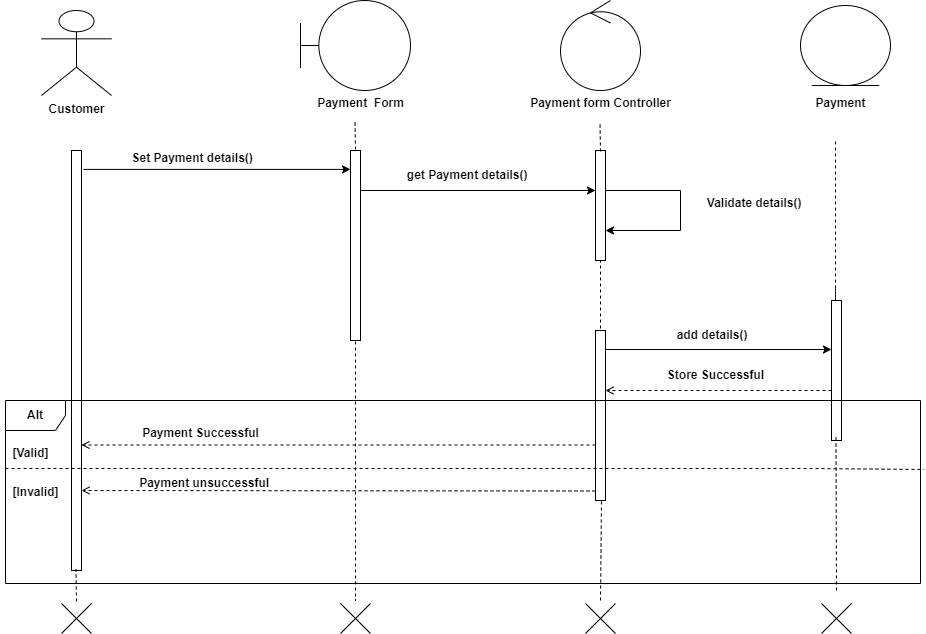

The diagram above was exported from draw.io. Its source (the exported page's mxGraphModel, read from the mxfile embedded in the PNG):
<mxGraphModel dx="1120" dy="478" grid="1" gridSize="10" guides="1" tooltips="1" connect="1" arrows="1" fold="1" page="1" pageScale="1" pageWidth="827" pageHeight="1169" math="0" shadow="0">
  <root>
    <mxCell id="0" />
    <mxCell id="1" parent="0" />
    <mxCell id="0XUY6n_taJx24gwd-oAx-1" value="&lt;b&gt;Customer&lt;/b&gt;" style="shape=umlActor;verticalLabelPosition=bottom;verticalAlign=top;html=1;outlineConnect=0;" parent="1" vertex="1">
      <mxGeometry x="41" y="20" width="70" height="85" as="geometry" />
    </mxCell>
    <mxCell id="0XUY6n_taJx24gwd-oAx-2" value="" style="shape=umlBoundary;whiteSpace=wrap;html=1;" parent="1" vertex="1">
      <mxGeometry x="300" y="10" width="110" height="90" as="geometry" />
    </mxCell>
    <mxCell id="0XUY6n_taJx24gwd-oAx-3" value="" style="ellipse;shape=umlEntity;whiteSpace=wrap;html=1;" parent="1" vertex="1">
      <mxGeometry x="800" y="15" width="90" height="80" as="geometry" />
    </mxCell>
    <mxCell id="0XUY6n_taJx24gwd-oAx-4" value="&lt;b&gt;Payment&amp;nbsp; Form&lt;/b&gt;" style="text;html=1;align=center;verticalAlign=middle;resizable=0;points=[];autosize=1;strokeColor=none;fillColor=none;" parent="1" vertex="1">
      <mxGeometry x="305" y="98" width="110" height="30" as="geometry" />
    </mxCell>
    <mxCell id="0XUY6n_taJx24gwd-oAx-5" value="&lt;b&gt;Payment form Controller&lt;/b&gt;" style="text;html=1;align=center;verticalAlign=middle;resizable=0;points=[];autosize=1;strokeColor=none;fillColor=none;" parent="1" vertex="1">
      <mxGeometry x="520" y="98" width="160" height="30" as="geometry" />
    </mxCell>
    <mxCell id="0XUY6n_taJx24gwd-oAx-6" value="&lt;b&gt;Payment&lt;/b&gt;" style="text;html=1;align=center;verticalAlign=middle;resizable=0;points=[];autosize=1;strokeColor=none;fillColor=none;" parent="1" vertex="1">
      <mxGeometry x="805" y="98" width="70" height="30" as="geometry" />
    </mxCell>
    <mxCell id="0XUY6n_taJx24gwd-oAx-7" value="" style="html=1;points=[];perimeter=orthogonalPerimeter;outlineConnect=0;targetShapes=umlLifeline;portConstraint=eastwest;newEdgeStyle={&quot;edgeStyle&quot;:&quot;elbowEdgeStyle&quot;,&quot;elbow&quot;:&quot;vertical&quot;,&quot;curved&quot;:0,&quot;rounded&quot;:0};" parent="1" vertex="1">
      <mxGeometry x="71" y="160" width="10" height="420" as="geometry" />
    </mxCell>
    <mxCell id="0XUY6n_taJx24gwd-oAx-8" value="" style="html=1;points=[];perimeter=orthogonalPerimeter;outlineConnect=0;targetShapes=umlLifeline;portConstraint=eastwest;newEdgeStyle={&quot;edgeStyle&quot;:&quot;elbowEdgeStyle&quot;,&quot;elbow&quot;:&quot;vertical&quot;,&quot;curved&quot;:0,&quot;rounded&quot;:0};" parent="1" vertex="1">
      <mxGeometry x="595" y="160" width="10" height="110" as="geometry" />
    </mxCell>
    <mxCell id="0XUY6n_taJx24gwd-oAx-9" value="" style="html=1;points=[];perimeter=orthogonalPerimeter;outlineConnect=0;targetShapes=umlLifeline;portConstraint=eastwest;newEdgeStyle={&quot;edgeStyle&quot;:&quot;elbowEdgeStyle&quot;,&quot;elbow&quot;:&quot;vertical&quot;,&quot;curved&quot;:0,&quot;rounded&quot;:0};" parent="1" vertex="1">
      <mxGeometry x="350" y="160" width="10" height="190" as="geometry" />
    </mxCell>
    <mxCell id="0XUY6n_taJx24gwd-oAx-10" value="" style="endArrow=classic;html=1;rounded=0;exitX=1.6;exitY=0.061;exitDx=0;exitDy=0;exitPerimeter=0;" parent="1" target="0XUY6n_taJx24gwd-oAx-9" edge="1">
      <mxGeometry width="50" height="50" relative="1" as="geometry">
        <mxPoint x="83" y="178.90999999999997" as="sourcePoint" />
        <mxPoint x="346" y="178.90999999999997" as="targetPoint" />
      </mxGeometry>
    </mxCell>
    <mxCell id="0XUY6n_taJx24gwd-oAx-11" value="" style="endArrow=classic;html=1;rounded=0;entryX=0.5;entryY=0.5;entryDx=0;entryDy=0;entryPerimeter=0;" parent="1" source="0XUY6n_taJx24gwd-oAx-9" edge="1">
      <mxGeometry width="50" height="50" relative="1" as="geometry">
        <mxPoint x="370" y="200" as="sourcePoint" />
        <mxPoint x="595" y="200" as="targetPoint" />
      </mxGeometry>
    </mxCell>
    <mxCell id="0XUY6n_taJx24gwd-oAx-12" value="" style="endArrow=none;dashed=1;html=1;rounded=0;exitX=1;exitY=1;exitDx=0;exitDy=0;exitPerimeter=0;" parent="1" edge="1">
      <mxGeometry width="50" height="50" relative="1" as="geometry">
        <mxPoint x="355" y="351" as="sourcePoint" />
        <mxPoint x="355" y="610" as="targetPoint" />
      </mxGeometry>
    </mxCell>
    <mxCell id="0XUY6n_taJx24gwd-oAx-13" value="" style="endArrow=none;dashed=1;html=1;rounded=0;" parent="1" edge="1">
      <mxGeometry width="50" height="50" relative="1" as="geometry">
        <mxPoint x="600" y="161" as="sourcePoint" />
        <mxPoint x="599.5" y="132" as="targetPoint" />
      </mxGeometry>
    </mxCell>
    <mxCell id="0XUY6n_taJx24gwd-oAx-14" value="" style="endArrow=none;dashed=1;html=1;rounded=0;" parent="1" edge="1">
      <mxGeometry width="50" height="50" relative="1" as="geometry">
        <mxPoint x="355" y="159" as="sourcePoint" />
        <mxPoint x="354.5" y="130" as="targetPoint" />
      </mxGeometry>
    </mxCell>
    <mxCell id="0XUY6n_taJx24gwd-oAx-15" value="" style="endArrow=none;html=1;rounded=0;" parent="1" source="0XUY6n_taJx24gwd-oAx-8" edge="1">
      <mxGeometry width="50" height="50" relative="1" as="geometry">
        <mxPoint x="605" y="198" as="sourcePoint" />
        <mxPoint x="680" y="200" as="targetPoint" />
      </mxGeometry>
    </mxCell>
    <mxCell id="0XUY6n_taJx24gwd-oAx-16" value="" style="endArrow=none;html=1;rounded=0;" parent="1" edge="1">
      <mxGeometry width="50" height="50" relative="1" as="geometry">
        <mxPoint x="680" y="240" as="sourcePoint" />
        <mxPoint x="680" y="200" as="targetPoint" />
      </mxGeometry>
    </mxCell>
    <mxCell id="0XUY6n_taJx24gwd-oAx-17" value="" style="endArrow=classic;html=1;rounded=0;" parent="1" target="0XUY6n_taJx24gwd-oAx-8" edge="1">
      <mxGeometry width="50" height="50" relative="1" as="geometry">
        <mxPoint x="680" y="240" as="sourcePoint" />
        <mxPoint x="580" y="300" as="targetPoint" />
      </mxGeometry>
    </mxCell>
    <mxCell id="0XUY6n_taJx24gwd-oAx-18" value="" style="endArrow=none;dashed=1;html=1;rounded=0;" parent="1" source="0XUY6n_taJx24gwd-oAx-20" edge="1">
      <mxGeometry width="50" height="50" relative="1" as="geometry">
        <mxPoint x="835" y="298" as="sourcePoint" />
        <mxPoint x="835" y="148" as="targetPoint" />
      </mxGeometry>
    </mxCell>
    <mxCell id="0XUY6n_taJx24gwd-oAx-19" value="" style="endArrow=none;dashed=1;html=1;rounded=0;" parent="1" target="0XUY6n_taJx24gwd-oAx-20" edge="1">
      <mxGeometry width="50" height="50" relative="1" as="geometry">
        <mxPoint x="835" y="298" as="sourcePoint" />
        <mxPoint x="835" y="148" as="targetPoint" />
      </mxGeometry>
    </mxCell>
    <mxCell id="0XUY6n_taJx24gwd-oAx-20" value="" style="html=1;points=[];perimeter=orthogonalPerimeter;outlineConnect=0;targetShapes=umlLifeline;portConstraint=eastwest;newEdgeStyle={&quot;edgeStyle&quot;:&quot;elbowEdgeStyle&quot;,&quot;elbow&quot;:&quot;vertical&quot;,&quot;curved&quot;:0,&quot;rounded&quot;:0};" parent="1" vertex="1">
      <mxGeometry x="831" y="310" width="10" height="140" as="geometry" />
    </mxCell>
    <mxCell id="0XUY6n_taJx24gwd-oAx-21" value="" style="endArrow=none;dashed=1;html=1;rounded=0;" parent="1" target="0XUY6n_taJx24gwd-oAx-8" edge="1">
      <mxGeometry width="50" height="50" relative="1" as="geometry">
        <mxPoint x="600" y="350" as="sourcePoint" />
        <mxPoint x="580" y="300" as="targetPoint" />
      </mxGeometry>
    </mxCell>
    <mxCell id="0XUY6n_taJx24gwd-oAx-22" value="" style="endArrow=none;dashed=1;html=1;rounded=0;" parent="1" edge="1">
      <mxGeometry width="50" height="50" relative="1" as="geometry">
        <mxPoint x="836" y="600" as="sourcePoint" />
        <mxPoint x="835.5" y="447" as="targetPoint" />
      </mxGeometry>
    </mxCell>
    <mxCell id="0XUY6n_taJx24gwd-oAx-23" value="" style="html=1;points=[];perimeter=orthogonalPerimeter;outlineConnect=0;targetShapes=umlLifeline;portConstraint=eastwest;newEdgeStyle={&quot;edgeStyle&quot;:&quot;elbowEdgeStyle&quot;,&quot;elbow&quot;:&quot;vertical&quot;,&quot;curved&quot;:0,&quot;rounded&quot;:0};" parent="1" vertex="1">
      <mxGeometry x="595" y="340" width="10" height="170" as="geometry" />
    </mxCell>
    <mxCell id="0XUY6n_taJx24gwd-oAx-24" value="" style="endArrow=none;dashed=1;html=1;rounded=0;" parent="1" edge="1">
      <mxGeometry width="50" height="50" relative="1" as="geometry">
        <mxPoint x="600" y="610" as="sourcePoint" />
        <mxPoint x="601" y="510" as="targetPoint" />
      </mxGeometry>
    </mxCell>
    <mxCell id="0XUY6n_taJx24gwd-oAx-25" value="" style="endArrow=classic;html=1;rounded=0;" parent="1" edge="1">
      <mxGeometry width="50" height="50" relative="1" as="geometry">
        <mxPoint x="605" y="359" as="sourcePoint" />
        <mxPoint x="831" y="359" as="targetPoint" />
      </mxGeometry>
    </mxCell>
    <mxCell id="0XUY6n_taJx24gwd-oAx-26" value="" style="html=1;verticalAlign=bottom;labelBackgroundColor=none;endArrow=open;endFill=0;dashed=1;rounded=0;" parent="1" edge="1">
      <mxGeometry width="160" relative="1" as="geometry">
        <mxPoint x="831" y="400" as="sourcePoint" />
        <mxPoint x="605" y="400" as="targetPoint" />
      </mxGeometry>
    </mxCell>
    <mxCell id="0XUY6n_taJx24gwd-oAx-27" value="&lt;b&gt;&amp;nbsp; &amp;nbsp; &amp;nbsp; &amp;nbsp; &amp;nbsp; &amp;nbsp; &amp;nbsp; &amp;nbsp; &amp;nbsp; &amp;nbsp; &amp;nbsp; add details()&lt;/b&gt;" style="text;html=1;align=center;verticalAlign=middle;resizable=0;points=[];autosize=1;strokeColor=none;fillColor=none;" parent="1" vertex="1">
      <mxGeometry x="590" y="330" width="170" height="30" as="geometry" />
    </mxCell>
    <mxCell id="0XUY6n_taJx24gwd-oAx-29" value="" style="html=1;verticalAlign=bottom;labelBackgroundColor=none;endArrow=open;endFill=0;dashed=1;rounded=0;" parent="1" source="0XUY6n_taJx24gwd-oAx-23" edge="1">
      <mxGeometry width="160" relative="1" as="geometry">
        <mxPoint x="307" y="454.5" as="sourcePoint" />
        <mxPoint x="81" y="454.5" as="targetPoint" />
      </mxGeometry>
    </mxCell>
    <mxCell id="0XUY6n_taJx24gwd-oAx-30" value="&lt;b&gt;Payment Successful&lt;/b&gt;" style="text;html=1;align=center;verticalAlign=middle;resizable=0;points=[];autosize=1;strokeColor=none;fillColor=none;" parent="1" vertex="1">
      <mxGeometry x="130" y="428" width="140" height="30" as="geometry" />
    </mxCell>
    <mxCell id="0XUY6n_taJx24gwd-oAx-31" value="" style="html=1;verticalAlign=bottom;labelBackgroundColor=none;endArrow=open;endFill=0;dashed=1;rounded=0;" parent="1" edge="1">
      <mxGeometry width="160" relative="1" as="geometry">
        <mxPoint x="595" y="500.5" as="sourcePoint" />
        <mxPoint x="81" y="500" as="targetPoint" />
      </mxGeometry>
    </mxCell>
    <mxCell id="0XUY6n_taJx24gwd-oAx-32" value="&lt;b&gt;&amp;nbsp;Payment unsuccessful&lt;/b&gt;" style="text;html=1;align=center;verticalAlign=middle;resizable=0;points=[];autosize=1;strokeColor=none;fillColor=none;" parent="1" vertex="1">
      <mxGeometry x="122" y="478" width="160" height="30" as="geometry" />
    </mxCell>
    <mxCell id="0XUY6n_taJx24gwd-oAx-33" value="&lt;b&gt;&amp;nbsp;Set Payment details()&lt;/b&gt;" style="text;html=1;align=center;verticalAlign=middle;resizable=0;points=[];autosize=1;strokeColor=none;fillColor=none;" parent="1" vertex="1">
      <mxGeometry x="115" y="153" width="150" height="30" as="geometry" />
    </mxCell>
    <mxCell id="0XUY6n_taJx24gwd-oAx-34" value="&lt;b&gt;&amp;nbsp;get Payment details()&lt;/b&gt;" style="text;html=1;align=center;verticalAlign=middle;resizable=0;points=[];autosize=1;strokeColor=none;fillColor=none;" parent="1" vertex="1">
      <mxGeometry x="390" y="170" width="150" height="30" as="geometry" />
    </mxCell>
    <mxCell id="0XUY6n_taJx24gwd-oAx-35" value="&lt;b&gt;&amp;nbsp;Validate details()&lt;/b&gt;" style="text;html=1;align=center;verticalAlign=middle;resizable=0;points=[];autosize=1;strokeColor=none;fillColor=none;" parent="1" vertex="1">
      <mxGeometry x="692" y="198" width="120" height="30" as="geometry" />
    </mxCell>
    <mxCell id="0XUY6n_taJx24gwd-oAx-36" value="" style="endArrow=none;dashed=1;html=1;rounded=0;" parent="1" edge="1">
      <mxGeometry width="50" height="50" relative="1" as="geometry">
        <mxPoint x="76" y="611" as="sourcePoint" />
        <mxPoint x="75.5" y="579" as="targetPoint" />
      </mxGeometry>
    </mxCell>
    <mxCell id="0XUY6n_taJx24gwd-oAx-37" value="" style="shape=umlDestroy;html=1;" parent="1" vertex="1">
      <mxGeometry x="61" y="613" width="30" height="30" as="geometry" />
    </mxCell>
    <mxCell id="0XUY6n_taJx24gwd-oAx-38" value="" style="shape=umlDestroy;html=1;" parent="1" vertex="1">
      <mxGeometry x="340" y="613" width="30" height="30" as="geometry" />
    </mxCell>
    <mxCell id="0XUY6n_taJx24gwd-oAx-39" value="" style="shape=umlDestroy;html=1;" parent="1" vertex="1">
      <mxGeometry x="585" y="613" width="30" height="30" as="geometry" />
    </mxCell>
    <mxCell id="0XUY6n_taJx24gwd-oAx-40" value="" style="shape=umlDestroy;html=1;" parent="1" vertex="1">
      <mxGeometry x="821" y="613" width="30" height="30" as="geometry" />
    </mxCell>
    <mxCell id="0XUY6n_taJx24gwd-oAx-41" value="&lt;b&gt;Alt&lt;/b&gt;" style="shape=umlFrame;whiteSpace=wrap;html=1;pointerEvents=0;" parent="1" vertex="1">
      <mxGeometry x="5" y="410" width="915" height="183" as="geometry" />
    </mxCell>
    <mxCell id="0XUY6n_taJx24gwd-oAx-43" value="&lt;b&gt;Store Successful&lt;/b&gt;" style="text;html=1;align=center;verticalAlign=middle;resizable=0;points=[];autosize=1;strokeColor=none;fillColor=none;" parent="1" vertex="1">
      <mxGeometry x="655" y="370" width="120" height="30" as="geometry" />
    </mxCell>
    <mxCell id="0XUY6n_taJx24gwd-oAx-45" value="" style="endArrow=none;dashed=1;html=1;rounded=0;entryX=1.004;entryY=0.377;entryDx=0;entryDy=0;entryPerimeter=0;" parent="1" target="0XUY6n_taJx24gwd-oAx-41" edge="1">
      <mxGeometry width="50" height="50" relative="1" as="geometry">
        <mxPoint x="5" y="478" as="sourcePoint" />
        <mxPoint x="920" y="471" as="targetPoint" />
        <Array as="points">
          <mxPoint x="810" y="478" />
        </Array>
      </mxGeometry>
    </mxCell>
    <mxCell id="0XUY6n_taJx24gwd-oAx-46" value="&lt;b&gt;[Valid]&lt;/b&gt;" style="text;html=1;align=center;verticalAlign=middle;resizable=0;points=[];autosize=1;strokeColor=none;fillColor=none;" parent="1" vertex="1">
      <mxGeometry y="448" width="60" height="30" as="geometry" />
    </mxCell>
    <mxCell id="0XUY6n_taJx24gwd-oAx-49" value="&lt;b&gt;[Invalid]&lt;/b&gt;" style="text;html=1;align=center;verticalAlign=middle;resizable=0;points=[];autosize=1;strokeColor=none;fillColor=none;" parent="1" vertex="1">
      <mxGeometry y="486.5" width="70" height="30" as="geometry" />
    </mxCell>
    <mxCell id="0XUY6n_taJx24gwd-oAx-50" value="" style="ellipse;shape=umlControl;whiteSpace=wrap;html=1;" parent="1" vertex="1">
      <mxGeometry x="560" y="10" width="80" height="90" as="geometry" />
    </mxCell>
  </root>
</mxGraphModel>